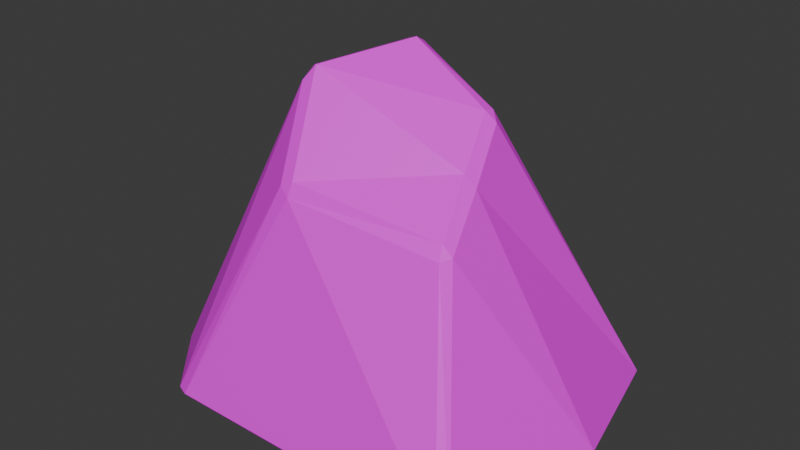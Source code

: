 # Source: rock1.blend  (saved by Blender 4.0.36; exported with 4.5.12 LTS)
import bpy
from mathutils import Matrix  # noqa: F401  (used for matrix-valued properties, if any)

bpy.ops.wm.read_factory_settings(use_empty=True)
scene = bpy.context.scene
scene.name = 'Scene'

# ---- collections
col_collection = bpy.data.collections.new('Collection'); scene.collection.children.link(col_collection)

# ---- images (referenced by path relative to the original .blend; pixels are not part of the script)
import os
ASSET_DIR = os.environ.get("B2B_ASSET_DIR", "")  # directory of the original .blend (textures are referenced by path, not embedded)
HERE = os.path.dirname(os.path.abspath(__file__))  # packed textures are extracted next to this script under _unpacked/

def load_image(name, relpath, width, height, colorspace="sRGB"):
    """Load a texture the original file referenced (path relative to the .blend, or extracted next to this script)."""
    p = next((c for c in (os.path.join(HERE, relpath), os.path.join(ASSET_DIR, relpath)) if relpath and os.path.exists(c)), "")
    if p:
        img = bpy.data.images.load(p, check_existing=True)
        img.name = name
    else:  # same state as the original file: an image datablock whose file is absent (Cycles renders it pink)
        img = bpy.data.images.new(name, width, height)
        img.source = "FILE"
        img.filepath = "//" + (relpath or name)
    img.colorspace_settings.name = colorspace
    return img
img_gradients_png = load_image('gradients.png', 'gradients.png', 1024, 1024, 'sRGB')

# ---- materials (node trees are filled in below, after node groups)
mat_material = bpy.data.materials.new('Material')
mat_material.alpha_threshold = 0.0
mat_material.use_transparent_shadow = False
mat_material.roughness = 0.5
mat_material.line_color = (0.0, 0.0, 0.0, 1.0)

# ---- material node trees
mat_material.use_nodes = True; mat_material.node_tree.nodes.clear()
_N = mat_material.node_tree.nodes; _L = mat_material.node_tree.links
n0 = _N.new('ShaderNodeOutputMaterial'); n0.name = 'Material Output'; n0.location = (300, 300)
n1 = _N.new('ShaderNodeBsdfPrincipled'); n1.name = 'Principled BSDF'; n1.location = (10, 300)
n1.inputs[3].default_value = 1.45
n2 = _N.new('ShaderNodeTexImage'); n2.name = 'Image Texture'; n2.location = (-399, 250)
n2.image = img_gradients_png
_L.new(n1.outputs[0], n0.inputs[0])
_L.new(n2.outputs[0], n1.inputs[0])
n0.is_active_output = True

# ---- world
world_world = bpy.data.worlds.new('World'); scene.world = world_world
world_world.use_nodes = True; world_world.node_tree.nodes.clear()
_N = world_world.node_tree.nodes; _L = world_world.node_tree.links
n0 = _N.new('ShaderNodeOutputWorld'); n0.name = 'World Output'; n0.location = (300, 300)
n1 = _N.new('ShaderNodeBackground'); n1.name = 'Background'; n1.location = (10, 300)
n1.inputs[0].default_value = (0.05088, 0.05088, 0.05088, 1.0)
_L.new(n1.outputs[0], n0.inputs[0])
n0.is_active_output = True
world_world.color = (0.05088, 0.05088, 0.05088)
world_world.use_sun_shadow = False
world_world.sun_shadow_jitter_overblur = 0.0

# ---- meshes
me_cube = bpy.data.meshes.new('Cube')
me_cube.from_pydata([(0.686, 0.1762, 2.152), (0.6102, 0.2403, 2.211), (0.6047, 0.1553, 2.228), (1.34, 1.284, -0.1589), (1.311, 1.318, -0.1047), (1.387, 1.255, -0.1026), (0.9324, -0.6071, 1.534), (0.8576, -0.6195, 1.615), (0.8865, -0.6865, 1.52), (1.387, -1.175, -0.1026), (1.313, -1.236, -0.1022), (1.343, -1.196, -0.1589), (-0.1055, 0.3805, 2.514), (-0.1887, 0.3409, 2.528), (-0.1133, 0.3087, 2.557), (-1.165, 1.284, -0.1589), (-1.206, 1.266, -0.1046), (-1.124, 1.324, -0.1023), (-0.3951, -0.8052, 1.722), (-0.3027, -0.8399, 1.666), (-0.2924, -0.7938, 1.772), (-1.184, -1.196, -0.1589), (-1.118, -1.243, -0.1003), (-1.226, -1.199, -0.105), (-1.709, -0.6672, -0.1036), (-1.733, -0.5626, -0.1036), (-1.709, -0.6121, -0.1589), (0.8202, -0.2176, 1.844), (0.7332, -0.2348, 1.932), (-0.5384, -0.2873, 2.416), (-0.5592, -0.3911, 2.325), (-0.4804, -0.3328, 2.44), (1.648, 0.1665, -0.1036), (1.611, 0.1631, -0.1589)], [], [(26, 33, 11, 21), (28, 31, 20, 7), (23, 18, 30, 24), (25, 29, 13, 16), (10, 8, 19, 22), (2, 14, 31, 28), (17, 12, 1, 4), (32, 27, 6, 9), (15, 3, 33, 26), (0, 1, 2), (3, 4, 5), (6, 7, 8), (9, 10, 11), (12, 13, 14), (15, 16, 17), (18, 19, 20), (21, 22, 23), (24, 25, 26), (29, 30, 31), (26, 21, 23, 24), (3, 15, 17, 4), (0, 5, 4, 1), (22, 19, 18, 23), (8, 10, 9, 6), (12, 17, 16, 13), (7, 20, 19, 8), (28, 7, 6, 27), (21, 11, 10, 22), (31, 14, 13, 29), (14, 2, 1, 12), (33, 3, 5, 32), (15, 26, 25, 16), (2, 28, 27, 0), (20, 31, 30, 18), (11, 33, 32, 9), (29, 25, 24, 30), (5, 0, 27, 32)])
_uv = me_cube.uv_layers.new(name='UVMap')
_uv.uv.foreach_set('vector', [0.2853, 0.7644, 0.3177, 0.7644, 0.261, 0.7644, 0.261, 0.7644, 0.3011, 0.9364, 0.297, 0.9781, 0.2778, 0.9231, 0.2849, 0.9104, 0.2608, 0.7689, 0.2774, 0.919, 0.2945, 0.9687, 0.283, 0.7689, 0.2874, 0.7689, 0.2989, 0.9763, 0.3251, 0.9854, 0.3637, 0.7689, 0.2592, 0.7691, 0.2824, 0.9025, 0.2757, 0.9145, 0.259, 0.7692, 0.3173, 0.9611, 0.3238, 0.9877, 0.297, 0.9781, 0.3011, 0.9364, 0.3661, 0.769, 0.3269, 0.9843, 0.3206, 0.9591, 0.3659, 0.7689, 0.3178, 0.7689, 0.3018, 0.9292, 0.2855, 0.9039, 0.2618, 0.769, 0.3644, 0.7644, 0.3644, 0.7644, 0.3177, 0.7644, 0.2853, 0.7644, 0.3203, 0.966, 0.3221, 0.9698, 0.3195, 0.9714, 0.3561, 0.8067, 0.3573, 0.8105, 0.3552, 0.8106, 0.2948, 0.9236, 0.2944, 0.929, 0.2924, 0.9223, 0.2765, 0.8106, 0.2745, 0.8107, 0.2758, 0.8067, 0.327, 0.9909, 0.3256, 0.9918, 0.3246, 0.9937, 0.3561, 0.8067, 0.3555, 0.8105, 0.3574, 0.8106, 0.2886, 0.9362, 0.2872, 0.9325, 0.2889, 0.9396, 0.2758, 0.8067, 0.2743, 0.8108, 0.2757, 0.8105, 0.293, 0.8105, 0.2963, 0.8105, 0.2947, 0.8067, 0.3053, 0.9842, 0.3019, 0.9778, 0.3038, 0.9857, 0.2947, 0.8067, 0.2758, 0.8067, 0.2757, 0.8105, 0.293, 0.8105, 0.3561, 0.8067, 0.3561, 0.8067, 0.3574, 0.8106, 0.3573, 0.8105, 0.3203, 0.966, 0.3552, 0.8106, 0.3573, 0.8105, 0.3221, 0.9698, 0.2743, 0.8108, 0.2872, 0.9325, 0.2886, 0.9362, 0.2757, 0.8105, 0.2924, 0.9223, 0.2745, 0.8107, 0.2765, 0.8106, 0.2948, 0.9236, 0.327, 0.9909, 0.3574, 0.8106, 0.3555, 0.8105, 0.3256, 0.9918, 0.2944, 0.929, 0.2889, 0.9396, 0.2872, 0.9325, 0.2924, 0.9223, 0.3069, 0.9508, 0.2944, 0.929, 0.2948, 0.9236, 0.3075, 0.9447, 0.2758, 0.8067, 0.2758, 0.8067, 0.2745, 0.8107, 0.2743, 0.8108, 0.3038, 0.9857, 0.3246, 0.9937, 0.3256, 0.9918, 0.3053, 0.9842, 0.3246, 0.9937, 0.3195, 0.9714, 0.3221, 0.9698, 0.327, 0.9909, 0.3198, 0.8067, 0.3561, 0.8067, 0.3552, 0.8106, 0.3199, 0.8105, 0.3561, 0.8067, 0.2947, 0.8067, 0.2963, 0.8105, 0.3555, 0.8105, 0.3195, 0.9714, 0.3069, 0.9508, 0.3075, 0.9447, 0.3203, 0.966, 0.2889, 0.9396, 0.3038, 0.9857, 0.3019, 0.9778, 0.2886, 0.9362, 0.2758, 0.8067, 0.3198, 0.8067, 0.3199, 0.8105, 0.2765, 0.8106, 0.3053, 0.9842, 0.2963, 0.8105, 0.293, 0.8105, 0.3019, 0.9778, 0.3632, 0.769, 0.3182, 0.9545, 0.3018, 0.9292, 0.3178, 0.7689])
me_cube.materials.append(mat_material)
me_cube.use_mirror_vertex_groups = False
me_cube.update()

# ---- objects
ob_cube = bpy.data.objects.new('Cube', me_cube)

# ---- transforms, parenting, visibility, modifiers, constraints
ob_cube.location = (0.0, 0.0, 0.0)
ob_cube.lock_rotations_4d = False
ob_cube.empty_display_type = 'ARROWS'
ob_cube.lineart.crease_threshold = 0.0

# ---- collection membership
col_collection.objects.link(ob_cube)

# ---- scene / render settings (as saved in the file)
scene.frame_start = 1; scene.frame_end = 250; scene.frame_set(1)
scene.render.engine = 'BLENDER_EEVEE_NEXT'
scene.cycles.sampling_pattern = 'TABULATED_SOBOL'
bpy.context.view_layer.update()

# ---- added for rendering (the .blend has no active camera and no usable light): camera, sun
cam_auto = bpy.data.cameras.new('AutoCamera')
cam_auto.lens = 50.0
cam_auto.sensor_width = 36.0
cam_auto.clip_end = 1000.0
ob_auto_camera = bpy.data.objects.new('AutoCamera', cam_auto)
scene.collection.objects.link(ob_auto_camera)
ob_auto_camera.location = (4.62047, -5.55453, 4.92916)
ob_auto_camera.rotation_euler = (1.09748, -7.21219e-08, 0.694738)
scene.camera = ob_auto_camera
light_auto_sun = bpy.data.lights.new('AutoSun', 'SUN')
light_auto_sun.energy = 3.0
light_auto_sun.angle = 0.0523599
ob_auto_sun = bpy.data.objects.new('AutoSun', light_auto_sun)
scene.collection.objects.link(ob_auto_sun)
ob_auto_sun.rotation_euler = (0.872665, 0.174533, 0.523599)
bpy.context.view_layer.update()
